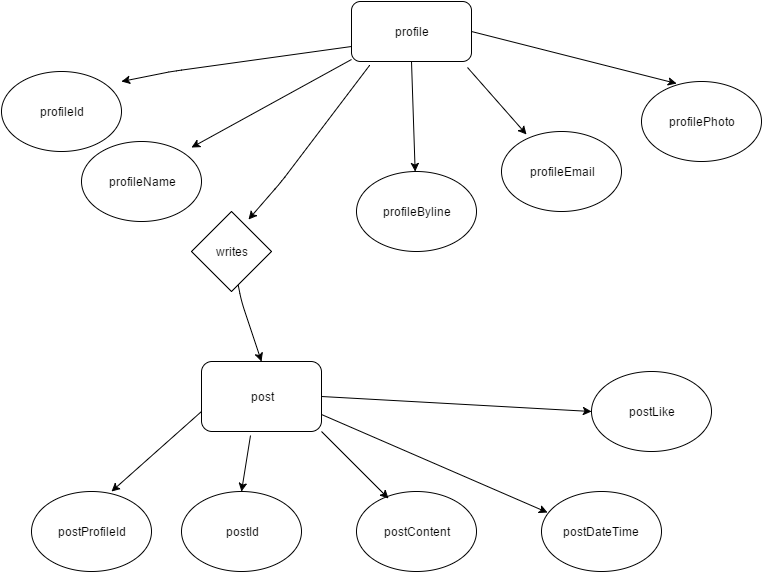

The diagram above was exported from draw.io. Its source (the exported page's mxGraphModel, read from the mxfile embedded in the PNG):
<mxGraphModel dx="1112" dy="468" grid="1" gridSize="10" guides="1" tooltips="1" connect="1" arrows="1" fold="1" page="1" pageScale="1" pageWidth="850" pageHeight="1100" background="#ffffff" math="0" shadow="0">
  <root>
    <mxCell id="0" />
    <mxCell id="1" parent="0" />
    <mxCell id="2" value="profile" style="rounded=1;whiteSpace=wrap;html=1;" parent="1" vertex="1">
      <mxGeometry x="360" y="10" width="120" height="60" as="geometry" />
    </mxCell>
    <mxCell id="3" value="" style="endArrow=classic;html=1;exitX=0;exitY=0.75;" parent="1" source="2" edge="1">
      <mxGeometry width="50" height="50" relative="1" as="geometry">
        <mxPoint x="10" y="60" as="sourcePoint" />
        <mxPoint x="130" y="90" as="targetPoint" />
        <Array as="points">
          <mxPoint x="180" y="80" />
          <mxPoint x="130" y="90" />
        </Array>
      </mxGeometry>
    </mxCell>
    <mxCell id="4" value="profileId" style="ellipse;whiteSpace=wrap;html=1;" parent="1" vertex="1">
      <mxGeometry x="10" y="80" width="120" height="80" as="geometry" />
    </mxCell>
    <mxCell id="5" value="" style="endArrow=classic;html=1;exitX=0.5;exitY=1;" parent="1" source="2" target="6" edge="1">
      <mxGeometry width="50" height="50" relative="1" as="geometry">
        <mxPoint x="373" y="70" as="sourcePoint" />
        <mxPoint x="300" y="160" as="targetPoint" />
        <Array as="points" />
      </mxGeometry>
    </mxCell>
    <mxCell id="6" value="profileByline" style="ellipse;whiteSpace=wrap;html=1;" parent="1" vertex="1">
      <mxGeometry x="365" y="180" width="120" height="80" as="geometry" />
    </mxCell>
    <mxCell id="7" value="profilePhoto" style="ellipse;whiteSpace=wrap;html=1;" parent="1" vertex="1">
      <mxGeometry x="650" y="90" width="120" height="80" as="geometry" />
    </mxCell>
    <mxCell id="8" value="" style="endArrow=classic;html=1;entryX=0.292;entryY=0.025;entryPerimeter=0;exitX=1;exitY=0.5;" parent="1" source="2" target="7" edge="1">
      <mxGeometry width="50" height="50" relative="1" as="geometry">
        <mxPoint x="480" y="50" as="sourcePoint" />
        <mxPoint x="510" y="70" as="targetPoint" />
      </mxGeometry>
    </mxCell>
    <mxCell id="9" value="" style="endArrow=classic;html=1;exitX=0.15;exitY=1.067;exitPerimeter=0;entryX=0.713;entryY=0.1;entryPerimeter=0;" parent="1" source="2" edge="1" target="28">
      <mxGeometry width="50" height="50" relative="1" as="geometry">
        <mxPoint x="10" y="70" as="sourcePoint" />
        <mxPoint x="270" y="220" as="targetPoint" />
        <Array as="points">
          <mxPoint x="290" y="190" />
        </Array>
      </mxGeometry>
    </mxCell>
    <mxCell id="11" value="post" style="rounded=1;whiteSpace=wrap;html=1;" parent="1" vertex="1">
      <mxGeometry x="210" y="370" width="120" height="70" as="geometry" />
    </mxCell>
    <mxCell id="13" value="" style="endArrow=classic;html=1;entryX=0.5;entryY=0;" parent="1" source="28" target="11" edge="1">
      <mxGeometry width="50" height="50" relative="1" as="geometry">
        <mxPoint x="219" y="284" as="sourcePoint" />
        <mxPoint x="280" y="300" as="targetPoint" />
        <Array as="points">
          <mxPoint x="250" y="310" />
        </Array>
      </mxGeometry>
    </mxCell>
    <mxCell id="14" value="postProfileId" style="ellipse;whiteSpace=wrap;html=1;" parent="1" vertex="1">
      <mxGeometry x="40" y="500" width="120" height="80" as="geometry" />
    </mxCell>
    <mxCell id="15" value="postId" style="ellipse;whiteSpace=wrap;html=1;" parent="1" vertex="1">
      <mxGeometry x="190" y="500" width="120" height="80" as="geometry" />
    </mxCell>
    <mxCell id="16" value="postContent" style="ellipse;whiteSpace=wrap;html=1;" parent="1" vertex="1">
      <mxGeometry x="365" y="500" width="120" height="80" as="geometry" />
    </mxCell>
    <mxCell id="17" value="postDateTime" style="ellipse;whiteSpace=wrap;html=1;" parent="1" vertex="1">
      <mxGeometry x="550" y="500" width="120" height="80" as="geometry" />
    </mxCell>
    <mxCell id="18" value="" style="endArrow=classic;html=1;entryX=0.667;entryY=0;entryPerimeter=0;" parent="1" target="14" edge="1">
      <mxGeometry width="50" height="50" relative="1" as="geometry">
        <mxPoint x="210" y="420" as="sourcePoint" />
        <mxPoint x="220" y="420" as="targetPoint" />
      </mxGeometry>
    </mxCell>
    <mxCell id="19" value="" style="endArrow=classic;html=1;exitX=0.408;exitY=1.057;exitPerimeter=0;entryX=0.5;entryY=0;" parent="1" source="11" target="15" edge="1">
      <mxGeometry width="50" height="50" relative="1" as="geometry">
        <mxPoint x="10" y="270" as="sourcePoint" />
        <mxPoint x="60" y="220" as="targetPoint" />
      </mxGeometry>
    </mxCell>
    <mxCell id="20" value="" style="endArrow=classic;html=1;entryX=0.267;entryY=0.088;entryPerimeter=0;" parent="1" target="16" edge="1">
      <mxGeometry width="50" height="50" relative="1" as="geometry">
        <mxPoint x="330" y="440" as="sourcePoint" />
        <mxPoint x="60" y="220" as="targetPoint" />
      </mxGeometry>
    </mxCell>
    <mxCell id="21" value="" style="endArrow=classic;html=1;exitX=1;exitY=0.75;entryX=0.05;entryY=0.263;entryPerimeter=0;" parent="1" source="11" target="17" edge="1">
      <mxGeometry width="50" height="50" relative="1" as="geometry">
        <mxPoint x="430" y="490" as="sourcePoint" />
        <mxPoint x="480" y="440" as="targetPoint" />
      </mxGeometry>
    </mxCell>
    <mxCell id="22" value="profileName" style="ellipse;whiteSpace=wrap;html=1;" vertex="1" parent="1">
      <mxGeometry x="90" y="150" width="120" height="80" as="geometry" />
    </mxCell>
    <mxCell id="23" value="profileEmail" style="ellipse;whiteSpace=wrap;html=1;" vertex="1" parent="1">
      <mxGeometry x="510" y="140" width="120" height="80" as="geometry" />
    </mxCell>
    <mxCell id="24" value="" style="endArrow=classic;html=1;exitX=0;exitY=0.967;exitPerimeter=0;entryX=0.917;entryY=0.075;entryPerimeter=0;" edge="1" parent="1" source="2" target="22">
      <mxGeometry width="50" height="50" relative="1" as="geometry">
        <mxPoint x="220" y="160" as="sourcePoint" />
        <mxPoint x="270" y="120" as="targetPoint" />
      </mxGeometry>
    </mxCell>
    <mxCell id="25" value="" style="endArrow=classic;html=1;exitX=0.967;exitY=1.1;exitPerimeter=0;entryX=0.208;entryY=0.038;entryPerimeter=0;" edge="1" parent="1" source="2" target="23">
      <mxGeometry width="50" height="50" relative="1" as="geometry">
        <mxPoint x="480" y="130" as="sourcePoint" />
        <mxPoint x="530" y="80" as="targetPoint" />
      </mxGeometry>
    </mxCell>
    <mxCell id="26" value="postLike" style="ellipse;whiteSpace=wrap;html=1;" vertex="1" parent="1">
      <mxGeometry x="600" y="380" width="120" height="80" as="geometry" />
    </mxCell>
    <mxCell id="27" value="" style="endArrow=classic;html=1;exitX=1;exitY=0.5;entryX=0;entryY=0.5;" edge="1" parent="1" source="11" target="26">
      <mxGeometry width="50" height="50" relative="1" as="geometry">
        <mxPoint x="420" y="410" as="sourcePoint" />
        <mxPoint x="470" y="360" as="targetPoint" />
      </mxGeometry>
    </mxCell>
    <mxCell id="28" value="writes" style="rhombus;whiteSpace=wrap;html=1;" vertex="1" parent="1">
      <mxGeometry x="200" y="220" width="80" height="80" as="geometry" />
    </mxCell>
  </root>
</mxGraphModel>